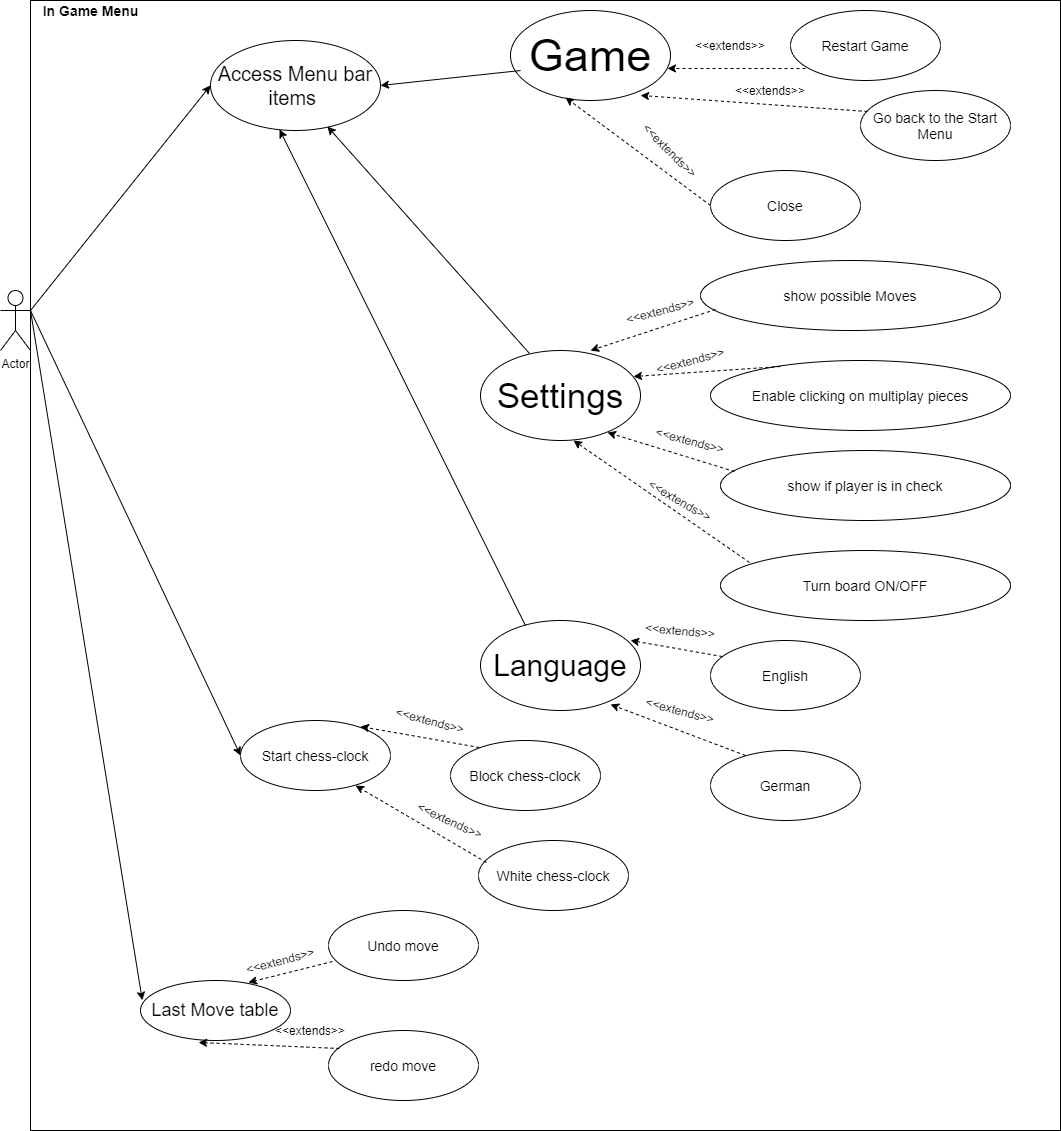

The diagram above was exported from draw.io. Its source (the exported page's mxGraphModel, read from the mxfile embedded in the PNG):
<mxGraphModel dx="1422" dy="762" grid="1" gridSize="10" guides="1" tooltips="1" connect="1" arrows="1" fold="1" page="1" pageScale="1" pageWidth="827" pageHeight="1169" math="0" shadow="0">
  <root>
    <mxCell id="0" />
    <mxCell id="1" parent="0" />
    <mxCell id="quHD-SEG-JG86KT2fQI7-1" value="Actor" style="shape=umlActor;verticalLabelPosition=bottom;labelBackgroundColor=#ffffff;verticalAlign=top;html=1;outlineConnect=0;" parent="1" vertex="1">
      <mxGeometry x="50" y="300" width="30" height="60" as="geometry" />
    </mxCell>
    <mxCell id="quHD-SEG-JG86KT2fQI7-2" value="" style="rounded=0;whiteSpace=wrap;html=1;" parent="1" vertex="1">
      <mxGeometry x="80" y="10" width="1030" height="1130" as="geometry" />
    </mxCell>
    <mxCell id="quHD-SEG-JG86KT2fQI7-3" value="&lt;div style=&quot;font-size: 14px&quot;&gt;&lt;font style=&quot;font-size: 14px&quot;&gt;&lt;b&gt;&lt;font style=&quot;font-size: 14px&quot;&gt;In Game Menu&lt;/font&gt;&lt;/b&gt;&lt;/font&gt;&lt;/div&gt;" style="text;html=1;align=center;verticalAlign=middle;resizable=0;points=[];autosize=1;" parent="1" vertex="1">
      <mxGeometry x="80" y="10" width="120" height="20" as="geometry" />
    </mxCell>
    <mxCell id="quHD-SEG-JG86KT2fQI7-4" value="&lt;font style=&quot;font-size: 20px&quot;&gt;Access Menu bar items&amp;nbsp;&lt;/font&gt;" style="ellipse;whiteSpace=wrap;html=1;" parent="1" vertex="1">
      <mxGeometry x="260" y="50" width="170" height="90" as="geometry" />
    </mxCell>
    <mxCell id="quHD-SEG-JG86KT2fQI7-6" value="&lt;font style=&quot;font-size: 14px&quot;&gt;Start chess-clock&lt;/font&gt;" style="ellipse;whiteSpace=wrap;html=1;" parent="1" vertex="1">
      <mxGeometry x="290" y="730" width="150" height="70" as="geometry" />
    </mxCell>
    <mxCell id="quHD-SEG-JG86KT2fQI7-7" value="&lt;font style=&quot;font-size: 18px&quot;&gt;Last Move table&lt;/font&gt;" style="ellipse;whiteSpace=wrap;html=1;" parent="1" vertex="1">
      <mxGeometry x="190" y="990" width="150" height="60" as="geometry" />
    </mxCell>
    <mxCell id="quHD-SEG-JG86KT2fQI7-10" value="" style="endArrow=classic;html=1;entryX=0;entryY=0.5;entryDx=0;entryDy=0;exitX=1;exitY=0.3333333333333333;exitDx=0;exitDy=0;exitPerimeter=0;" parent="1" source="quHD-SEG-JG86KT2fQI7-1" target="quHD-SEG-JG86KT2fQI7-4" edge="1">
      <mxGeometry width="50" height="50" relative="1" as="geometry">
        <mxPoint x="170" y="420" as="sourcePoint" />
        <mxPoint x="220" y="370" as="targetPoint" />
      </mxGeometry>
    </mxCell>
    <mxCell id="quHD-SEG-JG86KT2fQI7-11" value="" style="endArrow=classic;html=1;entryX=0;entryY=0.5;entryDx=0;entryDy=0;exitX=1;exitY=0.3333333333333333;exitDx=0;exitDy=0;exitPerimeter=0;" parent="1" source="quHD-SEG-JG86KT2fQI7-1" target="quHD-SEG-JG86KT2fQI7-6" edge="1">
      <mxGeometry width="50" height="50" relative="1" as="geometry">
        <mxPoint x="80" y="323.0635838150288" as="sourcePoint" />
        <mxPoint x="237.99999999999704" y="250.0000000000001" as="targetPoint" />
      </mxGeometry>
    </mxCell>
    <mxCell id="quHD-SEG-JG86KT2fQI7-12" value="" style="endArrow=classic;html=1;entryX=0.012;entryY=0.329;entryDx=0;entryDy=0;entryPerimeter=0;" parent="1" target="quHD-SEG-JG86KT2fQI7-7" edge="1">
      <mxGeometry width="50" height="50" relative="1" as="geometry">
        <mxPoint x="80" y="320" as="sourcePoint" />
        <mxPoint x="247.99999999999704" y="260.0000000000001" as="targetPoint" />
      </mxGeometry>
    </mxCell>
    <mxCell id="amErv968VBCP9cSeULK2-1" value="&lt;font style=&quot;font-size: 30px&quot;&gt;Language&lt;/font&gt;" style="ellipse;whiteSpace=wrap;html=1;" vertex="1" parent="1">
      <mxGeometry x="530" y="630" width="160" height="90" as="geometry" />
    </mxCell>
    <mxCell id="amErv968VBCP9cSeULK2-2" value="&lt;font style=&quot;font-size: 35px&quot;&gt;Settings&lt;/font&gt;" style="ellipse;whiteSpace=wrap;html=1;" vertex="1" parent="1">
      <mxGeometry x="530" y="360" width="160" height="90" as="geometry" />
    </mxCell>
    <mxCell id="amErv968VBCP9cSeULK2-3" value="&lt;font style=&quot;font-size: 45px&quot;&gt;Game&lt;/font&gt;" style="ellipse;whiteSpace=wrap;html=1;" vertex="1" parent="1">
      <mxGeometry x="560" y="20" width="160" height="90" as="geometry" />
    </mxCell>
    <mxCell id="amErv968VBCP9cSeULK2-4" value="&lt;font style=&quot;font-size: 14px&quot;&gt;Close&lt;/font&gt;" style="ellipse;whiteSpace=wrap;html=1;" vertex="1" parent="1">
      <mxGeometry x="760" y="180" width="150" height="70" as="geometry" />
    </mxCell>
    <mxCell id="amErv968VBCP9cSeULK2-5" value="&lt;span style=&quot;font-size: 14px&quot;&gt;Go back to the Start Menu&lt;/span&gt;" style="ellipse;whiteSpace=wrap;html=1;" vertex="1" parent="1">
      <mxGeometry x="910" y="100" width="150" height="70" as="geometry" />
    </mxCell>
    <mxCell id="amErv968VBCP9cSeULK2-6" value="&lt;font style=&quot;font-size: 14px&quot;&gt;Restart Game&lt;/font&gt;" style="ellipse;whiteSpace=wrap;html=1;" vertex="1" parent="1">
      <mxGeometry x="840" y="20" width="150" height="70" as="geometry" />
    </mxCell>
    <mxCell id="amErv968VBCP9cSeULK2-7" value="&lt;font style=&quot;font-size: 14px&quot;&gt;Turn board ON/OFF&lt;/font&gt;" style="ellipse;whiteSpace=wrap;html=1;" vertex="1" parent="1">
      <mxGeometry x="770" y="560" width="290" height="70" as="geometry" />
    </mxCell>
    <mxCell id="amErv968VBCP9cSeULK2-8" value="&lt;font style=&quot;font-size: 14px&quot;&gt;show if player is in check&lt;/font&gt;" style="ellipse;whiteSpace=wrap;html=1;" vertex="1" parent="1">
      <mxGeometry x="770" y="460" width="290" height="70" as="geometry" />
    </mxCell>
    <mxCell id="amErv968VBCP9cSeULK2-9" value="&lt;font style=&quot;font-size: 14px&quot;&gt;Enable clicking on multiplay pieces&lt;/font&gt;" style="ellipse;whiteSpace=wrap;html=1;" vertex="1" parent="1">
      <mxGeometry x="760" y="370" width="300" height="70" as="geometry" />
    </mxCell>
    <mxCell id="amErv968VBCP9cSeULK2-10" value="&lt;font style=&quot;font-size: 14px&quot;&gt;show possible Moves&lt;/font&gt;" style="ellipse;whiteSpace=wrap;html=1;" vertex="1" parent="1">
      <mxGeometry x="750" y="270" width="300" height="70" as="geometry" />
    </mxCell>
    <mxCell id="amErv968VBCP9cSeULK2-11" value="&lt;font style=&quot;font-size: 14px&quot;&gt;German&lt;/font&gt;" style="ellipse;whiteSpace=wrap;html=1;" vertex="1" parent="1">
      <mxGeometry x="760" y="760" width="150" height="70" as="geometry" />
    </mxCell>
    <mxCell id="amErv968VBCP9cSeULK2-12" value="&lt;font style=&quot;font-size: 14px&quot;&gt;English&lt;/font&gt;" style="ellipse;whiteSpace=wrap;html=1;" vertex="1" parent="1">
      <mxGeometry x="760" y="650" width="150" height="70" as="geometry" />
    </mxCell>
    <mxCell id="amErv968VBCP9cSeULK2-13" value="&lt;font style=&quot;font-size: 14px&quot;&gt;White chess-clock&lt;/font&gt;" style="ellipse;whiteSpace=wrap;html=1;" vertex="1" parent="1">
      <mxGeometry x="528" y="850" width="150" height="70" as="geometry" />
    </mxCell>
    <mxCell id="amErv968VBCP9cSeULK2-14" value="&lt;font style=&quot;font-size: 14px&quot;&gt;Block chess-clock&lt;/font&gt;" style="ellipse;whiteSpace=wrap;html=1;" vertex="1" parent="1">
      <mxGeometry x="500" y="750" width="150" height="70" as="geometry" />
    </mxCell>
    <mxCell id="amErv968VBCP9cSeULK2-15" value="&lt;font style=&quot;font-size: 14px&quot;&gt;Undo move&lt;/font&gt;" style="ellipse;whiteSpace=wrap;html=1;" vertex="1" parent="1">
      <mxGeometry x="378" y="920" width="150" height="70" as="geometry" />
    </mxCell>
    <mxCell id="amErv968VBCP9cSeULK2-16" value="&lt;span style=&quot;font-size: 14px&quot;&gt;redo move&lt;/span&gt;" style="ellipse;whiteSpace=wrap;html=1;" vertex="1" parent="1">
      <mxGeometry x="378" y="1040" width="150" height="70" as="geometry" />
    </mxCell>
    <mxCell id="amErv968VBCP9cSeULK2-17" value="" style="endArrow=classic;html=1;entryX=1;entryY=0.5;entryDx=0;entryDy=0;exitX=0.063;exitY=0.667;exitDx=0;exitDy=0;exitPerimeter=0;" edge="1" parent="1" source="amErv968VBCP9cSeULK2-3" target="quHD-SEG-JG86KT2fQI7-4">
      <mxGeometry width="50" height="50" relative="1" as="geometry">
        <mxPoint x="510" y="170" as="sourcePoint" />
        <mxPoint x="560" y="120" as="targetPoint" />
      </mxGeometry>
    </mxCell>
    <mxCell id="amErv968VBCP9cSeULK2-18" value="" style="endArrow=classic;html=1;entryX=0.981;entryY=0.644;entryDx=0;entryDy=0;exitX=0.1;exitY=0.829;exitDx=0;exitDy=0;exitPerimeter=0;entryPerimeter=0;dashed=1;" edge="1" parent="1" source="amErv968VBCP9cSeULK2-6" target="amErv968VBCP9cSeULK2-3">
      <mxGeometry width="50" height="50" relative="1" as="geometry">
        <mxPoint x="850.0799999999999" y="85.02999999999997" as="sourcePoint" />
        <mxPoint x="710" y="100" as="targetPoint" />
      </mxGeometry>
    </mxCell>
    <mxCell id="amErv968VBCP9cSeULK2-19" value="" style="endArrow=classic;html=1;entryX=0.813;entryY=0.944;entryDx=0;entryDy=0;exitX=0.047;exitY=0.3;exitDx=0;exitDy=0;exitPerimeter=0;entryPerimeter=0;dashed=1;" edge="1" parent="1" source="amErv968VBCP9cSeULK2-5" target="amErv968VBCP9cSeULK2-3">
      <mxGeometry width="50" height="50" relative="1" as="geometry">
        <mxPoint x="890.0799999999999" y="109.99999999999997" as="sourcePoint" />
        <mxPoint x="750" y="124.97" as="targetPoint" />
      </mxGeometry>
    </mxCell>
    <mxCell id="amErv968VBCP9cSeULK2-20" value="" style="endArrow=classic;html=1;entryX=0.344;entryY=0.967;entryDx=0;entryDy=0;exitX=0;exitY=0.5;exitDx=0;exitDy=0;dashed=1;entryPerimeter=0;" edge="1" parent="1" source="amErv968VBCP9cSeULK2-4" target="amErv968VBCP9cSeULK2-3">
      <mxGeometry width="50" height="50" relative="1" as="geometry">
        <mxPoint x="759.9999999999999" y="235.02999999999997" as="sourcePoint" />
        <mxPoint x="619.92" y="250" as="targetPoint" />
      </mxGeometry>
    </mxCell>
    <mxCell id="amErv968VBCP9cSeULK2-21" value="" style="endArrow=classic;html=1;entryX=0.688;entryY=0;entryDx=0;entryDy=0;exitX=0.05;exitY=0.7;exitDx=0;exitDy=0;exitPerimeter=0;dashed=1;entryPerimeter=0;" edge="1" parent="1" source="amErv968VBCP9cSeULK2-10" target="amErv968VBCP9cSeULK2-2">
      <mxGeometry width="50" height="50" relative="1" as="geometry">
        <mxPoint x="800.0799999999999" y="340" as="sourcePoint" />
        <mxPoint x="660" y="354.97" as="targetPoint" />
      </mxGeometry>
    </mxCell>
    <mxCell id="amErv968VBCP9cSeULK2-22" value="" style="endArrow=classic;html=1;entryX=0.956;entryY=0.289;entryDx=0;entryDy=0;exitX=0.233;exitY=0.086;exitDx=0;exitDy=0;exitPerimeter=0;dashed=1;entryPerimeter=0;" edge="1" parent="1" source="amErv968VBCP9cSeULK2-9" target="amErv968VBCP9cSeULK2-2">
      <mxGeometry width="50" height="50" relative="1" as="geometry">
        <mxPoint x="827.0799999999999" y="360" as="sourcePoint" />
        <mxPoint x="687" y="374.97" as="targetPoint" />
      </mxGeometry>
    </mxCell>
    <mxCell id="amErv968VBCP9cSeULK2-23" value="" style="endArrow=classic;html=1;entryX=0.794;entryY=0.911;entryDx=0;entryDy=0;exitX=0.048;exitY=0.3;exitDx=0;exitDy=0;exitPerimeter=0;dashed=1;entryPerimeter=0;" edge="1" parent="1" source="amErv968VBCP9cSeULK2-8" target="amErv968VBCP9cSeULK2-2">
      <mxGeometry width="50" height="50" relative="1" as="geometry">
        <mxPoint x="830.0799999999999" y="460" as="sourcePoint" />
        <mxPoint x="690" y="474.97" as="targetPoint" />
      </mxGeometry>
    </mxCell>
    <mxCell id="amErv968VBCP9cSeULK2-24" value="" style="endArrow=classic;html=1;entryX=0.581;entryY=1;entryDx=0;entryDy=0;exitX=0.1;exitY=0.171;exitDx=0;exitDy=0;exitPerimeter=0;dashed=1;entryPerimeter=0;" edge="1" parent="1" source="amErv968VBCP9cSeULK2-7" target="amErv968VBCP9cSeULK2-2">
      <mxGeometry width="50" height="50" relative="1" as="geometry">
        <mxPoint x="800.0799999999999" y="545.03" as="sourcePoint" />
        <mxPoint x="660" y="560" as="targetPoint" />
      </mxGeometry>
    </mxCell>
    <mxCell id="amErv968VBCP9cSeULK2-25" value="" style="endArrow=classic;html=1;entryX=0.938;entryY=0.222;entryDx=0;entryDy=0;exitX=0.08;exitY=0.229;exitDx=0;exitDy=0;exitPerimeter=0;dashed=1;entryPerimeter=0;" edge="1" parent="1" source="amErv968VBCP9cSeULK2-12" target="amErv968VBCP9cSeULK2-1">
      <mxGeometry width="50" height="50" relative="1" as="geometry">
        <mxPoint x="839.9999999999999" y="640" as="sourcePoint" />
        <mxPoint x="699.92" y="654.97" as="targetPoint" />
      </mxGeometry>
    </mxCell>
    <mxCell id="amErv968VBCP9cSeULK2-26" value="" style="endArrow=classic;html=1;entryX=0.813;entryY=0.933;entryDx=0;entryDy=0;exitX=0.233;exitY=0.071;exitDx=0;exitDy=0;exitPerimeter=0;dashed=1;entryPerimeter=0;" edge="1" parent="1" source="amErv968VBCP9cSeULK2-11" target="amErv968VBCP9cSeULK2-1">
      <mxGeometry width="50" height="50" relative="1" as="geometry">
        <mxPoint x="839.9999999999999" y="745.03" as="sourcePoint" />
        <mxPoint x="699.92" y="760" as="targetPoint" />
      </mxGeometry>
    </mxCell>
    <mxCell id="amErv968VBCP9cSeULK2-27" value="" style="endArrow=classic;html=1;entryX=0.8;entryY=0.086;entryDx=0;entryDy=0;exitX=0.193;exitY=0.1;exitDx=0;exitDy=0;exitPerimeter=0;dashed=1;entryPerimeter=0;" edge="1" parent="1" source="amErv968VBCP9cSeULK2-14" target="quHD-SEG-JG86KT2fQI7-6">
      <mxGeometry width="50" height="50" relative="1" as="geometry">
        <mxPoint x="580.0799999999999" y="730" as="sourcePoint" />
        <mxPoint x="440" y="744.97" as="targetPoint" />
      </mxGeometry>
    </mxCell>
    <mxCell id="amErv968VBCP9cSeULK2-28" value="" style="endArrow=classic;html=1;entryX=0.767;entryY=0.929;entryDx=0;entryDy=0;exitX=0.053;exitY=0.314;exitDx=0;exitDy=0;exitPerimeter=0;dashed=1;entryPerimeter=0;" edge="1" parent="1" source="amErv968VBCP9cSeULK2-13" target="quHD-SEG-JG86KT2fQI7-6">
      <mxGeometry width="50" height="50" relative="1" as="geometry">
        <mxPoint x="570.0799999999999" y="850" as="sourcePoint" />
        <mxPoint x="430" y="864.97" as="targetPoint" />
      </mxGeometry>
    </mxCell>
    <mxCell id="amErv968VBCP9cSeULK2-29" value="" style="endArrow=classic;html=1;entryX=0.72;entryY=0.033;entryDx=0;entryDy=0;exitX=0.027;exitY=0.729;exitDx=0;exitDy=0;exitPerimeter=0;dashed=1;entryPerimeter=0;" edge="1" parent="1" source="amErv968VBCP9cSeULK2-15" target="quHD-SEG-JG86KT2fQI7-7">
      <mxGeometry width="50" height="50" relative="1" as="geometry">
        <mxPoint x="415.03999999999996" y="910" as="sourcePoint" />
        <mxPoint x="274.96000000000004" y="924.97" as="targetPoint" />
      </mxGeometry>
    </mxCell>
    <mxCell id="amErv968VBCP9cSeULK2-30" value="" style="endArrow=classic;html=1;entryX=0.387;entryY=1.033;entryDx=0;entryDy=0;exitX=0.073;exitY=0.257;exitDx=0;exitDy=0;exitPerimeter=0;dashed=1;entryPerimeter=0;" edge="1" parent="1" source="amErv968VBCP9cSeULK2-16" target="quHD-SEG-JG86KT2fQI7-7">
      <mxGeometry width="50" height="50" relative="1" as="geometry">
        <mxPoint x="380.07999999999987" y="1080" as="sourcePoint" />
        <mxPoint x="239.99999999999994" y="1094.97" as="targetPoint" />
      </mxGeometry>
    </mxCell>
    <mxCell id="amErv968VBCP9cSeULK2-32" value="&amp;lt;&amp;lt;extends&amp;gt;&amp;gt;" style="text;html=1;strokeColor=none;fillColor=none;align=center;verticalAlign=middle;whiteSpace=wrap;rounded=0;" vertex="1" parent="1">
      <mxGeometry x="740" y="45" width="80" height="20" as="geometry" />
    </mxCell>
    <mxCell id="amErv968VBCP9cSeULK2-33" value="&amp;lt;&amp;lt;extends&amp;gt;&amp;gt;" style="text;html=1;strokeColor=none;fillColor=none;align=center;verticalAlign=middle;whiteSpace=wrap;rounded=0;" vertex="1" parent="1">
      <mxGeometry x="780" y="90" width="80" height="20" as="geometry" />
    </mxCell>
    <mxCell id="amErv968VBCP9cSeULK2-34" value="&amp;lt;&amp;lt;extends&amp;gt;&amp;gt;" style="text;html=1;strokeColor=none;fillColor=none;align=center;verticalAlign=middle;whiteSpace=wrap;rounded=0;rotation=45;" vertex="1" parent="1">
      <mxGeometry x="680" y="150" width="80" height="20" as="geometry" />
    </mxCell>
    <mxCell id="amErv968VBCP9cSeULK2-35" value="&amp;lt;&amp;lt;extends&amp;gt;&amp;gt;" style="text;html=1;strokeColor=none;fillColor=none;align=center;verticalAlign=middle;whiteSpace=wrap;rounded=0;rotation=-15;" vertex="1" parent="1">
      <mxGeometry x="670" y="310" width="80" height="20" as="geometry" />
    </mxCell>
    <mxCell id="amErv968VBCP9cSeULK2-36" value="&amp;lt;&amp;lt;extends&amp;gt;&amp;gt;" style="text;html=1;strokeColor=none;fillColor=none;align=center;verticalAlign=middle;whiteSpace=wrap;rounded=0;rotation=-15;" vertex="1" parent="1">
      <mxGeometry x="700" y="360" width="80" height="20" as="geometry" />
    </mxCell>
    <mxCell id="amErv968VBCP9cSeULK2-37" value="&amp;lt;&amp;lt;extends&amp;gt;&amp;gt;" style="text;html=1;strokeColor=none;fillColor=none;align=center;verticalAlign=middle;whiteSpace=wrap;rounded=0;rotation=15;" vertex="1" parent="1">
      <mxGeometry x="700" y="440" width="80" height="20" as="geometry" />
    </mxCell>
    <mxCell id="amErv968VBCP9cSeULK2-38" value="&amp;lt;&amp;lt;extends&amp;gt;&amp;gt;" style="text;html=1;strokeColor=none;fillColor=none;align=center;verticalAlign=middle;whiteSpace=wrap;rounded=0;rotation=30;" vertex="1" parent="1">
      <mxGeometry x="690" y="500" width="80" height="20" as="geometry" />
    </mxCell>
    <mxCell id="amErv968VBCP9cSeULK2-39" value="&amp;lt;&amp;lt;extends&amp;gt;&amp;gt;" style="text;html=1;strokeColor=none;fillColor=none;align=center;verticalAlign=middle;whiteSpace=wrap;rounded=0;rotation=5;" vertex="1" parent="1">
      <mxGeometry x="690" y="630" width="80" height="20" as="geometry" />
    </mxCell>
    <mxCell id="amErv968VBCP9cSeULK2-40" value="&amp;lt;&amp;lt;extends&amp;gt;&amp;gt;" style="text;html=1;strokeColor=none;fillColor=none;align=center;verticalAlign=middle;whiteSpace=wrap;rounded=0;rotation=15;" vertex="1" parent="1">
      <mxGeometry x="690" y="710" width="80" height="20" as="geometry" />
    </mxCell>
    <mxCell id="amErv968VBCP9cSeULK2-41" value="&amp;lt;&amp;lt;extends&amp;gt;&amp;gt;" style="text;html=1;strokeColor=none;fillColor=none;align=center;verticalAlign=middle;whiteSpace=wrap;rounded=0;rotation=15;" vertex="1" parent="1">
      <mxGeometry x="440" y="720" width="80" height="20" as="geometry" />
    </mxCell>
    <mxCell id="amErv968VBCP9cSeULK2-42" value="&amp;lt;&amp;lt;extends&amp;gt;&amp;gt;" style="text;html=1;strokeColor=none;fillColor=none;align=center;verticalAlign=middle;whiteSpace=wrap;rounded=0;rotation=25;" vertex="1" parent="1">
      <mxGeometry x="460" y="820" width="80" height="20" as="geometry" />
    </mxCell>
    <mxCell id="amErv968VBCP9cSeULK2-43" value="&amp;lt;&amp;lt;extends&amp;gt;&amp;gt;" style="text;html=1;strokeColor=none;fillColor=none;align=center;verticalAlign=middle;whiteSpace=wrap;rounded=0;rotation=-15;" vertex="1" parent="1">
      <mxGeometry x="290" y="960" width="80" height="20" as="geometry" />
    </mxCell>
    <mxCell id="amErv968VBCP9cSeULK2-44" value="&amp;lt;&amp;lt;extends&amp;gt;&amp;gt;" style="text;html=1;strokeColor=none;fillColor=none;align=center;verticalAlign=middle;whiteSpace=wrap;rounded=0;" vertex="1" parent="1">
      <mxGeometry x="320" y="1030" width="80" height="20" as="geometry" />
    </mxCell>
    <mxCell id="amErv968VBCP9cSeULK2-46" value="" style="endArrow=classic;html=1;entryX=0.688;entryY=0.956;entryDx=0;entryDy=0;entryPerimeter=0;exitX=0.306;exitY=0.033;exitDx=0;exitDy=0;exitPerimeter=0;" edge="1" parent="1" source="amErv968VBCP9cSeULK2-2" target="quHD-SEG-JG86KT2fQI7-4">
      <mxGeometry width="50" height="50" relative="1" as="geometry">
        <mxPoint x="490" y="260" as="sourcePoint" />
        <mxPoint x="540" y="210" as="targetPoint" />
      </mxGeometry>
    </mxCell>
    <mxCell id="amErv968VBCP9cSeULK2-47" value="" style="endArrow=classic;html=1;entryX=0.406;entryY=0.989;entryDx=0;entryDy=0;entryPerimeter=0;exitX=0.281;exitY=0.056;exitDx=0;exitDy=0;exitPerimeter=0;" edge="1" parent="1" source="amErv968VBCP9cSeULK2-1" target="quHD-SEG-JG86KT2fQI7-4">
      <mxGeometry width="50" height="50" relative="1" as="geometry">
        <mxPoint x="460" y="570" as="sourcePoint" />
        <mxPoint x="510" y="520" as="targetPoint" />
      </mxGeometry>
    </mxCell>
  </root>
</mxGraphModel>